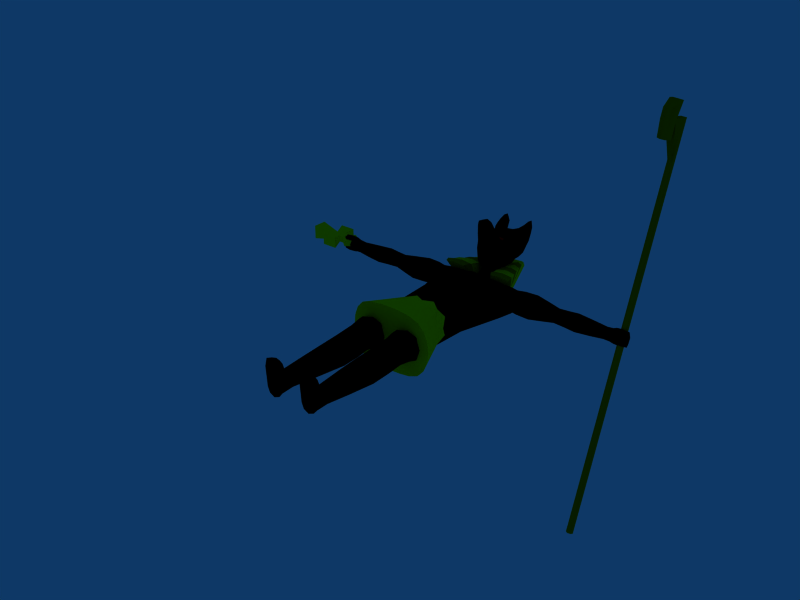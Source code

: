 # Source: Anubis.blend  (saved by Blender 2.47.0; exported with 4.5.12 LTS)
import bpy
from mathutils import Matrix  # noqa: F401  (used for matrix-valued properties, if any)

bpy.ops.wm.read_factory_settings(use_empty=True)
scene = bpy.context.scene
scene.name = 'Scene'

# ---- collections
col_collection_1 = bpy.data.collections.new('Collection 1'); scene.collection.children.link(col_collection_1)
col_collection_11 = bpy.data.collections.new('Collection 11'); scene.collection.children.link(col_collection_11)
col_collection_11.hide_render = True
col_collection_11.hide_viewport = True

# ---- materials (node trees are filled in below, after node groups)
mat_skin_default = bpy.data.materials.new('Skin_Default')
mat_skin_default.alpha_threshold = 0.0
mat_skin_default.diffuse_color = (0.0, 0.0, 0.0, 1.0)
mat_skin_default.roughness = 0.5
mat_skin_default.line_color = (0.0, 0.0, 0.0, 1.0)
mat_cloth_default = bpy.data.materials.new('Cloth_Default')
mat_cloth_default.alpha_threshold = 0.0
mat_cloth_default.diffuse_color = (1.0, 1.0, 0.0, 1.0)
mat_cloth_default.specular_color = (0.0, 0.0, 0.0)
mat_cloth_default.roughness = 0.5
mat_cloth_default.line_color = (0.0, 0.0, 0.0, 1.0)
mat_cloth2_default = bpy.data.materials.new('Cloth2_Default')
mat_cloth2_default.alpha_threshold = 0.0
mat_cloth2_default.diffuse_color = (0.4895, 0.4916, 0.0, 1.0)
mat_cloth2_default.specular_color = (0.0, 0.0, 0.0)
mat_cloth2_default.roughness = 0.5
mat_cloth2_default.line_color = (0.0, 0.0, 0.0, 1.0)
mat_eye_default = bpy.data.materials.new('Eye_Default')
mat_eye_default.alpha_threshold = 0.0
mat_eye_default.diffuse_color = (1.0, 0.0, 0.0, 1.0)
mat_eye_default.roughness = 0.5
mat_eye_default.line_color = (0.0, 0.0, 0.0, 1.0)

# ---- material node trees

# ---- world
world_world = bpy.data.worlds.new('World'); scene.world = world_world
world_world.color = (0.05656, 0.2208, 0.4)
world_world.use_sun_shadow = False
world_world.sun_shadow_jitter_overblur = 0.0
world_world.cycles.sampling_method = 'MANUAL'
world_world.cycles.sample_map_resolution = 256

# ---- meshes
me_armr = bpy.data.meshes.new('ArmR')
me_armr.from_pydata([(-7.865, -0.2795, -0.08706), (-10.06, -0.66, -0.4676), (-10.06, 0.7388, -0.4676), (-7.865, 0.3583, -0.08706), (-7.865, -0.2795, 0.5507), (-10.06, -0.66, 0.9312), (-10.06, 0.7388, 0.9312), (-7.865, 0.3583, 0.5507), (-6.976, 0.3583, 0.5507), (-6.976, -0.2795, 0.5507), (-6.976, 0.3583, -0.08705), (-6.976, -0.2795, -0.08705), (-8.215, -1.352, 0.8015), (-8.215, -1.352, -0.3378), (-6.627, -1.352, -0.3378), (-6.627, -1.352, 0.8015), (-8.215, 1.431, -0.3378), (-8.215, 1.431, 0.8015), (-6.627, 1.431, 0.8015), (-6.627, 1.431, -0.3378), (-6.513, 0.3583, -0.08705), (-6.513, -0.2795, -0.08705), (-6.513, 0.3583, 0.5507), (-6.513, -0.2795, 0.5507), (-6.513, 0.03944, -0.08705), (-6.513, 0.03944, 0.5507), (-5.835, 0.5949, -0.08705), (-5.835, 0.9138, -0.08705), (-5.835, 0.9138, 0.5507), (-5.835, 0.5949, 0.5507), (-5.835, -0.835, -0.08705), (-5.835, -0.5161, -0.08705), (-5.835, -0.5161, 0.5507), (-5.835, -0.835, 0.5507), (-5.001, -0.2795, -0.08705), (-5.001, -0.2795, 0.5507), (-5.001, 0.03944, -0.08705), (-5.001, 0.3583, -0.08705), (-5.001, 0.3583, 0.5507), (-5.001, 0.03944, 0.5507), (-4.751, 0.03944, -0.08705), (-4.751, 0.03944, 0.5507), (6.195, 0.0, 0.0), (-4.631, -1.16e-05, -0.6114), (-4.631, -1.185e-05, 0.6909), (-4.631, 0.4871, 0.03975), (-4.631, -0.4871, 0.03975), (-5.556, -0.5189, 0.07951), (-5.556, 0.5189, 0.07951), (-5.556, -1.437e-05, 0.9265), (-5.556, -1.412e-05, -0.7675), (-6.195, -1.513e-05, 0.07951), (4.875, -3.782e-07, -0.967), (2.237, -2.522e-07, -0.7897), (4.875, 5.043e-07, 0.967), (2.237, 5.043e-07, 0.7897), (5.055, 1.315, -1.576e-08), (2.416, 1.101, 0.0), (2.058, -1.101, 0.0), (4.696, -1.315, 1.576e-08), (-0.1833, -0.837, -1.245e-06), (-2.815, -0.8002, -3.767e-06), (0.2501, 0.837, -1.277e-06), (-2.381, 0.8002, -3.798e-06), (0.03341, -2.269e-06, 0.6604), (-2.598, -7.312e-06, 0.6236), (0.03341, -2.522e-06, -0.6604), (-2.598, -7.691e-06, -0.6237), (1.026, -6.304e-07, -0.6269), (6.195, -1.261e-07, -0.8835), (1.026, -5.043e-07, 0.6269), (6.195, 2.522e-07, 0.8835), (1.125, 0.7489, -3.191e-07), (6.195, 0.9565, 0.0), (0.9274, -0.7489, -3.113e-07), (6.195, -0.9565, 0.0), (-4.034, -0.5495, 0.009935), (-3.926, 0.5494, 0.009935), (-3.98, -9.834e-06, 0.5563), (-3.98, -9.708e-06, -0.5364), (-4.631, 0.3653, -0.4486), (-5.006, -1.311e-05, -0.7284), (-4.631, -0.3653, -0.4486), (-4.631, -0.3653, 0.5281), (-5.006, -1.336e-05, 0.8676), (-4.631, 0.3653, 0.5281), (-5.006, 0.511, 0.06957), (-5.006, -0.511, 0.06957), (-5.556, -0.3892, -0.5557), (-6.131, -0.467, 0.07951), (-5.556, -0.3892, 0.7147), (-5.556, 0.3892, 0.7147), (-6.131, 0.467, 0.07951), (-5.556, 0.3892, -0.5557), (-6.131, -1.513e-05, 0.8418), (-6.131, -1.5e-05, -0.6828), (5.01, 0.9862, -0.7252), (2.371, 0.8258, -0.5922), (2.102, -0.8258, -0.5922), (4.741, -0.9862, -0.7252), (5.01, 0.9862, 0.7252), (2.371, 0.8258, 0.5922), (2.102, -0.8258, 0.5922), (4.741, -0.9862, 0.7252), (-0.1291, -0.6277, -0.4953), (-2.761, -0.6001, -0.4677), (-0.1291, -0.6277, 0.4953), (-2.761, -0.6001, 0.4677), (0.1959, 0.6277, 0.4953), (-2.436, 0.6001, 0.4677), (0.1959, 0.6277, -0.4953), (-2.436, 0.6001, -0.4677), (3.556, -5.043e-07, -0.9644), (3.556, 6.304e-07, 0.9644), (3.825, 1.441, -3.94e-09), (3.287, -1.441, 3.94e-09), (-1.392, -0.9818, -2.514e-06), (-0.7415, 0.9818, -2.529e-06), (-1.067, -4.539e-06, 0.717), (-1.067, -5.295e-06, -0.717), (6.195, 0.7174, -0.6626), (1.101, 0.5617, -0.4702), (0.9521, -0.5617, -0.4702), (6.195, -0.7174, -0.6626), (6.195, 0.7174, 0.6626), (1.101, 0.5617, 0.4702), (0.9521, -0.5617, 0.4702), (6.195, -0.7174, 0.6626), (-4.021, -0.4121, -0.3998), (-4.021, -0.4121, 0.4197), (-3.939, 0.4121, -0.3998), (-3.939, 0.4121, 0.4197), (-5.006, 0.3832, -0.5289), (-5.006, -0.3832, -0.5289), (-5.006, 0.3832, 0.6681), (-5.006, -0.3832, 0.6681), (-6.081, -0.3488, 0.6489), (-6.081, -0.3488, -0.4898), (-6.081, 0.3488, -0.4898), (-6.081, 0.3488, 0.6489), (3.758, 1.08, -0.7233), (3.354, -1.08, -0.7233), (3.758, 1.08, 0.7233), (3.354, -1.08, 0.7233), (-1.31, -0.7364, -0.5378), (-1.31, -0.7364, 0.5378), (-0.8228, 0.7364, 0.5378), (-0.8228, 0.7364, -0.5378)], [], [(0, 1, 2, 3), (4, 7, 6, 5), (0, 4, 5, 1), (1, 5, 6, 2), (2, 6, 7, 3), (7, 4, 9, 8), (0, 3, 10, 11), (0, 13, 12, 4), (13, 0, 11, 14), (9, 15, 14, 11), (4, 12, 15, 9), (12, 13, 14, 15), (7, 17, 16, 3), (8, 18, 17, 7), (10, 19, 18, 8), (3, 16, 19, 10), (16, 17, 18, 19), (9, 11, 21, 23), (10, 8, 22, 20), (24, 11, 10), (20, 24, 10), (24, 21, 11), (25, 8, 9), (23, 25, 9), (25, 22, 8), (20, 27, 26, 24), (22, 28, 27, 20), (25, 29, 28, 22), (24, 26, 29, 25), (24, 31, 30, 21), (25, 32, 31, 24), (23, 33, 32, 25), (21, 30, 33, 23), (31, 36, 34, 30), (32, 39, 36, 31), (33, 35, 39, 32), (30, 34, 35, 33), (27, 37, 36, 26), (28, 38, 37, 27), (29, 39, 38, 28), (26, 36, 39, 29), (38, 39, 41), (35, 41, 39), (34, 40, 41, 35), (34, 36, 40), (36, 37, 40), (37, 38, 41, 40), (42, 73, 124, 71), (42, 69, 120, 73), (42, 75, 123, 69), (42, 71, 127, 75), (43, 79, 128, 82), (43, 80, 130, 79), (43, 81, 132, 80), (43, 82, 133, 81), (44, 78, 131, 85), (44, 83, 129, 78), (44, 84, 135, 83), (44, 85, 134, 84), (45, 77, 130, 80), (45, 85, 131, 77), (45, 86, 134, 85), (45, 80, 132, 86), (46, 76, 129, 83), (46, 82, 128, 76), (46, 87, 133, 82), (46, 83, 135, 87), (47, 87, 135, 90), (47, 88, 133, 87), (47, 89, 137, 88), (47, 90, 136, 89), (48, 86, 132, 93), (48, 91, 134, 86), (48, 92, 139, 91), (48, 93, 138, 92), (49, 84, 134, 91), (49, 90, 135, 84), (49, 94, 136, 90), (49, 91, 139, 94), (50, 81, 133, 88), (50, 93, 132, 81), (50, 95, 138, 93), (50, 88, 137, 95), (51, 92, 138, 95), (51, 94, 139, 92), (51, 89, 136, 94), (51, 95, 137, 89), (52, 96, 120, 69), (52, 112, 140, 96), (52, 99, 141, 112), (52, 69, 123, 99), (53, 97, 140, 112), (53, 68, 121, 97), (53, 98, 122, 68), (53, 112, 141, 98), (54, 103, 127, 71), (54, 113, 143, 103), (54, 100, 142, 113), (54, 71, 124, 100), (55, 102, 143, 113), (55, 70, 126, 102), (55, 101, 125, 70), (55, 113, 142, 101), (56, 96, 140, 114), (56, 73, 120, 96), (56, 100, 124, 73), (56, 114, 142, 100), (57, 101, 142, 114), (57, 72, 125, 101), (57, 97, 121, 72), (57, 114, 140, 97), (58, 102, 126, 74), (58, 115, 143, 102), (58, 98, 141, 115), (58, 74, 122, 98), (59, 103, 143, 115), (59, 75, 127, 103), (59, 99, 123, 75), (59, 115, 141, 99), (60, 104, 122, 74), (60, 116, 144, 104), (60, 106, 145, 116), (60, 74, 126, 106), (61, 105, 144, 116), (61, 76, 128, 105), (61, 107, 129, 76), (61, 116, 145, 107), (62, 108, 125, 72), (62, 117, 146, 108), (62, 110, 147, 117), (62, 72, 121, 110), (63, 109, 146, 117), (63, 77, 131, 109), (63, 111, 130, 77), (63, 117, 147, 111), (64, 106, 126, 70), (64, 118, 145, 106), (64, 108, 146, 118), (64, 70, 125, 108), (65, 107, 145, 118), (65, 78, 129, 107), (65, 109, 131, 78), (65, 118, 146, 109), (66, 110, 121, 68), (66, 119, 147, 110), (66, 104, 144, 119), (66, 68, 122, 104), (67, 111, 147, 119), (67, 79, 130, 111), (67, 105, 128, 79), (67, 119, 144, 105)])
me_armr.polygons.foreach_set('use_smooth', [True] * 151)
me_armr.polygons.foreach_set('material_index', [1, 1, 1, 1, 1, 1, 1, 1, 1, 1, 1, 1, 1, 1, 1, 1, 1, 1, 1, 1, 1, 1, 1, 1, 1, 1, 1, 1, 1, 1, 1, 1, 1, 1, 1, 1, 1, 1, 1, 1, 1, 1, 1, 1, 1, 1, 1, 0, 0, 0, 0, 0, 0, 0, 0, 0, 0, 0, 0, 0, 0, 0, 0, 0, 0, 0, 0, 0, 0, 0, 0, 0, 0, 0, 0, 0, 0, 0, 0, 0, 0, 0, 0, 0, 0, 0, 0, 0, 0, 0, 0, 0, 0, 0, 0, 0, 0, 0, 0, 0, 0, 0, 0, 0, 0, 0, 0, 0, 0, 0, 0, 0, 0, 0, 0, 0, 0, 0, 0, 0, 0, 0, 0, 0, 0, 0, 0, 0, 0, 0, 0, 0, 0, 0, 0, 0, 0, 0, 0, 0, 0, 0, 0, 0, 0, 0, 0, 0, 0, 0, 0])
me_armr.materials.append(mat_skin_default)
me_armr.materials.append(mat_cloth_default)
me_armr.use_remesh_preserve_volume = False
me_armr.use_remesh_preserve_attributes = False
me_armr.use_mirror_vertex_groups = False
me_armr.update()
me_arml = bpy.data.meshes.new('ArmL')
me_arml.from_pydata([(5.789, 5.302, 14.78), (5.894, 6.78, 17.81), (5.672, 6.989, 17.73), (5.367, 6.912, 17.76), (5.291, 5.427, 14.73), (5.5, 4.893, 13.9), (5.813, -6.424, -17.06), (5.894, -6.139, -17.17), (5.672, -5.93, -17.25), (5.367, -6.006, -17.22), (5.286, -6.292, -17.11), (5.508, -6.501, -17.04), (5.59, -6.215, -17.14), (5.783, 6.532, 18.12), (5.518, 6.576, 18.27), (5.292, 6.655, 18.08), (5.367, 7.033, 18.09), (5.672, 7.109, 18.06), (5.894, 6.9, 18.14), (4.929, 5.132, 18.43), (4.929, 5.011, 18.1), (5.411, 5.177, 18.51), (5.968, 4.871, 18.52), (5.968, 4.75, 18.2), (5.174, 3.96, 18.61), (4.736, 4.385, 18.46), (5.779, 4.122, 18.55), (5.779, 4.448, 19.44), (5.174, 4.288, 19.5), (4.736, 4.71, 19.34), (4.76, 5.639, 19.94), (5.196, 5.298, 20.11), (4.911, 6.166, 19.75), (5.761, 5.387, 20.04), (5.912, 5.914, 19.84), (5.361, 5.876, 19.9), (5.761, 3.845, 16.97), (5.196, 3.72, 16.95), (5.912, 4.373, 16.78), (4.76, 4.097, 16.88), (4.911, 4.625, 16.69), (5.361, 4.296, 16.73), (-6.195, 0.0, 0.0), (4.631, -1.16e-05, -0.6114), (4.631, -1.185e-05, 0.6909), (4.631, 0.4871, 0.03975), (4.631, -0.4871, 0.03975), (5.556, -0.5189, 0.07951), (5.556, 0.5189, 0.07951), (5.556, -1.437e-05, 0.9265), (5.556, -1.412e-05, -0.7675), (6.195, -1.513e-05, 0.07951), (-4.875, -3.782e-07, -0.967), (-2.237, -2.522e-07, -0.7897), (-4.875, 5.043e-07, 0.967), (-2.237, 5.043e-07, 0.7897), (-5.055, 1.315, -1.576e-08), (-2.416, 1.101, 0.0), (-2.058, -1.101, 0.0), (-4.696, -1.315, 1.576e-08), (0.1833, -0.837, -1.245e-06), (2.815, -0.8002, -3.767e-06), (-0.2501, 0.837, -1.277e-06), (2.381, 0.8002, -3.798e-06), (-0.03341, -2.269e-06, 0.6604), (2.598, -7.312e-06, 0.6236), (-0.03341, -2.522e-06, -0.6604), (2.598, -7.691e-06, -0.6237), (-1.026, -6.304e-07, -0.6269), (-6.195, -1.261e-07, -0.8835), (-1.026, -5.043e-07, 0.6269), (-6.195, 2.522e-07, 0.8835), (-1.125, 0.7489, -3.191e-07), (-6.195, 0.9565, 0.0), (-0.9274, -0.7489, -3.113e-07), (-6.195, -0.9565, 0.0), (4.034, -0.5495, 0.009935), (3.926, 0.5494, 0.009935), (3.98, -9.834e-06, 0.5563), (3.98, -9.708e-06, -0.5364), (4.631, 0.3653, -0.4486), (5.006, -1.311e-05, -0.7284), (4.631, -0.3653, -0.4486), (4.631, -0.3653, 0.5281), (5.006, -1.336e-05, 0.8676), (4.631, 0.3653, 0.5281), (5.006, 0.511, 0.06957), (5.006, -0.511, 0.06957), (5.556, -0.3892, -0.5557), (6.131, -0.467, 0.07951), (5.556, -0.3892, 0.7147), (5.556, 0.3892, 0.7147), (6.131, 0.467, 0.07951), (5.556, 0.3892, -0.5557), (6.131, -1.513e-05, 0.8418), (6.131, -1.5e-05, -0.6828), (-5.01, 0.9862, -0.7252), (-2.371, 0.8258, -0.5922), (-2.102, -0.8258, -0.5922), (-4.741, -0.9862, -0.7252), (-5.01, 0.9862, 0.7252), (-2.371, 0.8258, 0.5922), (-2.102, -0.8258, 0.5922), (-4.741, -0.9862, 0.7252), (0.1291, -0.6277, -0.4953), (2.761, -0.6001, -0.4677), (0.1291, -0.6277, 0.4953), (2.761, -0.6001, 0.4677), (-0.1959, 0.6277, 0.4953), (2.436, 0.6001, 0.4677), (-0.1959, 0.6277, -0.4953), (2.436, 0.6001, -0.4677), (-3.556, -5.043e-07, -0.9644), (-3.556, 6.304e-07, 0.9644), (-3.825, 1.441, -3.94e-09), (-3.287, -1.441, 3.94e-09), (1.392, -0.9818, -2.514e-06), (0.7415, 0.9818, -2.529e-06), (1.067, -4.539e-06, 0.717), (1.067, -5.295e-06, -0.717), (-6.195, 0.7174, -0.6626), (-1.101, 0.5617, -0.4702), (-0.9521, -0.5617, -0.4702), (-6.195, -0.7174, -0.6626), (-6.195, 0.7174, 0.6626), (-1.101, 0.5617, 0.4702), (-0.9521, -0.5617, 0.4702), (-6.195, -0.7174, 0.6626), (4.021, -0.4121, -0.3998), (4.021, -0.4121, 0.4197), (3.939, 0.4121, -0.3998), (3.939, 0.4121, 0.4197), (5.006, 0.3832, -0.5289), (5.006, -0.3832, -0.5289), (5.006, 0.3832, 0.6681), (5.006, -0.3832, 0.6681), (6.081, -0.3488, 0.6489), (6.081, -0.3488, -0.4898), (6.081, 0.3488, -0.4898), (6.081, 0.3488, 0.6489), (-3.758, 1.08, -0.7233), (-3.354, -1.08, -0.7233), (-3.758, 1.08, 0.7233), (-3.354, -1.08, 0.7233), (1.31, -0.7364, -0.5378), (1.31, -0.7364, 0.5378), (0.8228, 0.7364, 0.5378), (0.8228, 0.7364, -0.5378)], [], [(12, 7, 6), (12, 8, 7), (12, 9, 8), (12, 10, 9), (12, 11, 10), (12, 6, 11), (0, 6, 7, 1), (1, 7, 8, 2), (2, 8, 9, 3), (3, 9, 10, 4), (4, 10, 11, 5), (6, 0, 5, 11), (3, 4, 15, 16), (2, 3, 16, 17), (1, 2, 17, 18), (0, 1, 18, 13), (17, 16, 15, 14), (13, 18, 17, 14), (15, 4, 20, 19), (14, 15, 19, 21), (13, 14, 21, 22), (0, 13, 22, 23), (23, 22, 27, 26), (19, 20, 25, 29), (24, 26, 27, 28), (25, 24, 28, 29), (29, 28, 31, 30), (19, 29, 30, 32), (28, 27, 33, 31), (27, 22, 34, 33), (22, 21, 35, 34), (21, 19, 32, 35), (35, 32, 30, 31), (34, 35, 31, 33), (26, 24, 37, 36), (23, 26, 36, 38), (25, 20, 40, 39), (24, 25, 39, 37), (41, 38, 36, 37), (40, 41, 37, 39), (38, 41, 40), (20, 23, 38, 40), (0, 23, 20, 4), (0, 4, 5), (42, 71, 124, 73), (42, 73, 120, 69), (42, 69, 123, 75), (42, 75, 127, 71), (43, 82, 128, 79), (43, 79, 130, 80), (43, 80, 132, 81), (43, 81, 133, 82), (44, 85, 131, 78), (44, 78, 129, 83), (44, 83, 135, 84), (44, 84, 134, 85), (45, 80, 130, 77), (45, 77, 131, 85), (45, 85, 134, 86), (45, 86, 132, 80), (46, 83, 129, 76), (46, 76, 128, 82), (46, 82, 133, 87), (46, 87, 135, 83), (47, 90, 135, 87), (47, 87, 133, 88), (47, 88, 137, 89), (47, 89, 136, 90), (48, 93, 132, 86), (48, 86, 134, 91), (48, 91, 139, 92), (48, 92, 138, 93), (49, 91, 134, 84), (49, 84, 135, 90), (49, 90, 136, 94), (49, 94, 139, 91), (50, 88, 133, 81), (50, 81, 132, 93), (50, 93, 138, 95), (50, 95, 137, 88), (51, 95, 138, 92), (51, 92, 139, 94), (51, 94, 136, 89), (51, 89, 137, 95), (52, 69, 120, 96), (52, 96, 140, 112), (52, 112, 141, 99), (52, 99, 123, 69), (53, 112, 140, 97), (53, 97, 121, 68), (53, 68, 122, 98), (53, 98, 141, 112), (54, 71, 127, 103), (54, 103, 143, 113), (54, 113, 142, 100), (54, 100, 124, 71), (55, 113, 143, 102), (55, 102, 126, 70), (55, 70, 125, 101), (55, 101, 142, 113), (56, 114, 140, 96), (56, 96, 120, 73), (56, 73, 124, 100), (56, 100, 142, 114), (57, 114, 142, 101), (57, 101, 125, 72), (57, 72, 121, 97), (57, 97, 140, 114), (58, 74, 126, 102), (58, 102, 143, 115), (58, 115, 141, 98), (58, 98, 122, 74), (59, 115, 143, 103), (59, 103, 127, 75), (59, 75, 123, 99), (59, 99, 141, 115), (60, 74, 122, 104), (60, 104, 144, 116), (60, 116, 145, 106), (60, 106, 126, 74), (61, 116, 144, 105), (61, 105, 128, 76), (61, 76, 129, 107), (61, 107, 145, 116), (62, 72, 125, 108), (62, 108, 146, 117), (62, 117, 147, 110), (62, 110, 121, 72), (63, 117, 146, 109), (63, 109, 131, 77), (63, 77, 130, 111), (63, 111, 147, 117), (64, 70, 126, 106), (64, 106, 145, 118), (64, 118, 146, 108), (64, 108, 125, 70), (65, 118, 145, 107), (65, 107, 129, 78), (65, 78, 131, 109), (65, 109, 146, 118), (66, 68, 121, 110), (66, 110, 147, 119), (66, 119, 144, 104), (66, 104, 122, 68), (67, 119, 147, 111), (67, 111, 130, 79), (67, 79, 128, 105), (67, 105, 144, 119)])
me_arml.polygons.foreach_set('use_smooth', [True] * 148)
me_arml.polygons.foreach_set('material_index', [1, 1, 1, 1, 1, 1, 1, 1, 1, 1, 1, 1, 1, 1, 1, 1, 1, 1, 1, 1, 1, 1, 1, 1, 1, 1, 1, 1, 1, 1, 1, 1, 1, 1, 1, 1, 1, 1, 1, 1, 1, 1, 1, 1, 0, 0, 0, 0, 0, 0, 0, 0, 0, 0, 0, 0, 0, 0, 0, 0, 0, 0, 0, 0, 0, 0, 0, 0, 0, 0, 0, 0, 0, 0, 0, 0, 0, 0, 0, 0, 0, 0, 0, 0, 0, 0, 0, 0, 0, 0, 0, 0, 0, 0, 0, 0, 0, 0, 0, 0, 0, 0, 0, 0, 0, 0, 0, 0, 0, 0, 0, 0, 0, 0, 0, 0, 0, 0, 0, 0, 0, 0, 0, 0, 0, 0, 0, 0, 0, 0, 0, 0, 0, 0, 0, 0, 0, 0, 0, 0, 0, 0, 0, 0, 0, 0, 0, 0])
me_arml.materials.append(mat_skin_default)
me_arml.materials.append(mat_cloth2_default)
me_arml.use_remesh_preserve_volume = False
me_arml.use_remesh_preserve_attributes = False
me_arml.use_mirror_vertex_groups = False
me_arml.update()
me_body = bpy.data.meshes.new('Body')
me_body.from_pydata([(5.516e-08, 6.146, 0.3985), (-9.456e-08, 5.239, 1.339), (0.5935, 5.693, 0.8689), (-2.522e-07, 4.876, 0.3484), (-0.5935, 5.693, 0.8689), (6.304e-08, 5.84, 1.826), (1.261e-07, 5.78, 2.837), (1.282, 6.155, 3.284), (-1.282, 6.155, 3.284), (2.206e-07, 6.38, 5.524), (-0.9818, 5.828, 5.309), (0.9818, 5.828, 5.309), (1.103e-07, 5.276, 5.094), (-1.576e-08, 5.305, 6.653), (-1.052, 7.606, 1.514), (-0.7651, 6.26, 1.567), (1.052, 7.606, 1.514), (0.7651, 6.26, 1.567), (9.456e-08, 8.993, 1.519), (1.576e-07, 7.949, 1.261), (3.152e-07, 9.124, 3.209), (1.282, 7.584, 2.4), (1.282, 8.156, 3.597), (-1.282, 7.584, 2.4), (-1.282, 8.156, 3.597), (4.728e-07, 8.859, 4.789), (4.098e-07, 7.78, 4.453), (-1.086, 8.914, 1.633), (1.086, 8.914, 1.633), (0.8781, 9.634, 3.327), (1.176, 9.37, 4.907), (1.474, 9.293, 3.424), (1.176, 9.557, 1.844), (-0.8781, 9.634, 3.327), (-1.176, 9.37, 4.907), (-1.474, 9.293, 3.424), (-1.176, 9.557, 1.844), (-1.116, 10.82, 3.998), (-1.391, 10.65, 5.201), (-1.665, 10.48, 4.095), (-1.391, 10.66, 2.892), (-1.391, 11.33, 4.6), (1.116, 10.82, 3.998), (1.391, 10.65, 5.201), (1.665, 10.48, 4.095), (1.391, 10.66, 2.892), (1.391, 11.33, 4.6), (5.358e-07, 7.82, -1.098), (1.891, 8.077, -0.3799), (-1.891, 8.077, -0.3799), (1.261, 8.335, 0.3381), (-1.576e-08, 8.335, 0.3381), (-1.261, 8.335, 0.3381), (-4.413e-07, 5.095, -1.293), (2.104, 5.294, -0.9403), (-2.104, 5.294, -0.9403), (9.771e-07, 11.06, 0.5337), (-0.8379, 11.03, 0.6592), (0.8379, 11.03, 0.6592), (2.245, 4.924, 0.9972), (-2.245, 4.924, 0.9972), (-3.424, 5.047, 1.334), (-3.096, 5.805, 1.188), (-2.768, 6.563, 1.041), (-2.44, 7.321, 0.8949), (-2.112, 8.079, 0.7485), (-1.784, 8.837, 0.602), (-0.5946, 8.837, 0.602), (-0.704, 8.079, 0.7485), (-0.8133, 7.321, 0.8949), (-0.9227, 6.563, 1.041), (-1.032, 5.805, 1.188), (-1.141, 5.047, 1.334), (-0.8823, 10.41, 1.02), (-1.21, 9.273, 1.24), (-1.538, 8.136, 1.459), (-1.866, 6.999, 1.679), (-2.195, 5.861, 1.899), (-2.523, 4.724, 2.118), (1.141, 5.047, 1.334), (1.032, 5.805, 1.188), (0.9227, 6.563, 1.041), (0.8133, 7.321, 0.8949), (0.704, 8.079, 0.7485), (0.5946, 8.837, 0.602), (1.784, 8.837, 0.602), (2.112, 8.079, 0.7485), (2.44, 7.321, 0.8949), (2.768, 6.563, 1.041), (3.096, 5.805, 1.188), (3.424, 5.047, 1.334), (0.8823, 10.41, 1.02), (1.21, 9.273, 1.24), (1.538, 8.136, 1.459), (1.866, 6.999, 1.679), (2.195, 5.861, 1.899), (2.523, 4.724, 2.118), (-2.005, -6.663, 2.563), (2.005, -6.663, 2.563), (2.005, -6.663, -2.563), (-2.005, -6.663, -2.563), (-3.034, -6.626, -1.877), (-3.034, -6.626, 1.877), (3.034, -6.626, 1.877), (3.034, -6.626, -1.877), (-1.892, -19.86, 2.585), (-1.938, -19.38, 1.51), (-1.173, -19.86, 1.639), (-1.892, -20.34, 1.768), (-2.657, -19.86, 1.639), (1.892, -19.86, 2.585), (1.938, -19.38, 1.51), (2.657, -19.86, 1.639), (1.892, -20.34, 1.768), (1.173, -19.86, 1.639), (1.892, -20.34, -0.1297), (2.616, -19.86, -0.02213), (1.938, -19.86, -0.7379), (1.26, -19.86, -0.02213), (-1.892, -20.34, -0.1297), (-1.26, -19.86, -0.02212), (-1.938, -19.86, -0.7379), (-2.616, -19.86, -0.02212), (-3.097, -8.895, -0.08365), (3.097, -8.895, -0.08365), (0.7416, -8.895, -0.08365), (-0.7416, -8.895, -0.08365), (1.919, -8.895, -1.195), (-1.919, -8.895, -1.195), (-2.829, -8.15, 2.321), (2.829, -8.15, 2.321), (2.829, -8.15, -2.321), (-2.829, -8.15, -2.321), (-2.623, -8.131, 1.073e-07), (6.304e-08, -8.188, 0.0), (2.623, -8.131, 5.363e-08), (-0.7471, -11.4, -0.1949), (-0.9944, -16.17, -0.09574), (-1.895, -11.22, -1.096), (-1.928, -15.98, -0.9208), (-3.044, -12.01, -0.1949), (-2.861, -16.78, -0.09574), (3.063, -11.96, -0.1949), (2.881, -16.73, -0.09574), (1.895, -11.22, -1.096), (1.928, -15.98, -0.9208), (0.7274, -11.45, -0.1949), (0.9748, -16.22, -0.09574), (1.919, -8.581, 1.66), (1.134, -9.209, 1.407), (2.704, -9.209, 1.407), (-1.919, -8.581, 1.66), (-2.704, -9.209, 1.407), (-1.134, -9.209, 1.407), (-2.47, -12.34, 1.21), (-1.321, -12.04, 1.21), (-1.947, -17.77, 0.8819), (-1.287, -15.95, 0.9057), (-2.531, -16.36, 0.9057), (1.311, -12.06, 1.21), (2.479, -12.32, 1.21), (1.946, -17.77, 0.8818), (2.544, -16.33, 0.9057), (1.274, -15.98, 0.9057), (2.547, 5.712, 0.0), (-2.547, 5.712, 0.0), (1.142, -0.6322, -1.984), (-1.142, -0.6322, -1.984), (-1.142, -0.6598, 2.075), (1.142, -0.6598, 2.075), (2.566, -0.8551, 0.9921), (2.566, -0.8413, -0.9921), (-2.566, -0.8551, 0.9921), (-2.566, -0.8413, -0.9921), (-7.565e-07, -6.663, 2.688), (0.9249, -5.139, 2.244), (-0.9249, -5.139, 2.244), (4.203e-07, -6.663, -2.688), (-0.9249, -5.139, -2.244), (0.9249, -5.139, -2.244), (-3.483, -6.588, 7.151e-08), (-2.659, -5.101, 0.9583), (-2.659, -5.101, -0.9583), (3.483, -6.588, 7.151e-08), (2.659, -5.101, -0.9583), (2.659, -5.101, 0.9583), (2.547, 5.051, -1.126), (-2.547, 5.051, -1.126), (1.991, 3.37, -1.718), (-1.991, 3.37, -1.718), (-2.547, 5.051, 1.217), (2.547, 5.051, 1.217), (-1.991, 3.342, 1.901), (1.991, 3.342, 1.901), (3.943, 3.147, 0.8592), (3.943, 3.161, -0.8592), (-3.943, 3.147, 0.8592), (-3.943, 3.161, -0.8592), (-4.805, 5.272, 0.0), (-4.805, 4.831, -0.6561), (-4.805, 4.831, 0.6561), (4.805, 5.272, 0.0), (4.805, 4.831, 0.6561), (4.805, 4.831, -0.6561), (-1.123e-07, 5.352, 0.06), (0.4451, 6.033, 0.5161), (1.714e-07, 7.073, 0.94), (-0.4451, 6.033, 0.5161), (0.4451, 5.352, 1.222), (-2.758e-07, 4.808, 0.8971), (-0.4451, 5.352, 1.222), (8.668e-08, 5.729, 1.655), (0.4885, 5.08, 0.4785), (0.593, 6.243, 1.304), (-0.4885, 5.08, 0.4785), (-0.593, 6.243, 1.304), (-0.6384, 5.945, 1.761), (0.6384, 5.945, 1.761), (1.576e-08, 5.786, 2.127), (0.9615, 5.874, 2.949), (2.167e-07, 5.664, 3.858), (-0.9615, 5.874, 2.949), (1.207, 6.171, 4.131), (-1.207, 6.171, 4.131), (1.282, 6.601, 2.947), (-1.282, 6.601, 2.947), (3.467e-07, 6.992, 4.584), (-0.7363, 6.242, 5.47), (7.293e-08, 5.854, 6.672), (0.7363, 6.242, 5.47), (-0.7363, 5.414, 5.148), (-0.6337, 5.371, 6.485), (0.6337, 5.371, 6.485), (0.7363, 5.414, 5.148), (-5.896e-08, 4.888, 6.297), (-0.9015, 6.682, 1.514), (-1.225, 7.429, 1.862), (-1.14, 8.521, 1.557), (-0.6744, 7.863, 1.324), (0.9015, 6.682, 1.514), (0.6744, 7.863, 1.324), (1.14, 8.521, 1.557), (1.225, 7.429, 1.862), (9.456e-08, 8.635, 1.43), (-0.7161, 8.973, 1.548), (1.655e-07, 9.122, 1.965), (0.7161, 8.973, 1.548), (0.5396, 9.251, 3.239), (-0.5396, 9.251, 3.239), (4.492e-07, 9.026, 4.426), (1.282, 7.888, 3.015), (1.233, 8.543, 1.882), (1.33, 8.754, 3.408), (0.9615, 7.874, 4.239), (-1.282, 7.888, 3.015), (-1.233, 8.543, 1.882), (-0.9615, 7.874, 4.239), (-1.33, 8.754, 3.408), (4.413e-07, 8.489, 4.674), (0.7745, 8.987, 4.819), (-0.7745, 8.987, 4.819), (-1.046, 9.141, 1.732), (1.046, 9.141, 1.732), (0.9525, 9.537, 4.544), (1.056, 10.19, 3.554), (0.9525, 9.646, 2.135), (1.399, 9.25, 4.505), (1.337, 9.945, 5.04), (1.399, 9.422, 2.318), (1.618, 9.846, 3.65), (1.337, 10.09, 2.165), (-0.9525, 9.537, 4.544), (-1.056, 10.19, 3.554), (-0.9525, 9.646, 2.135), (-1.399, 9.25, 4.505), (-1.337, 9.945, 5.04), (-1.399, 9.422, 2.318), (-1.618, 9.846, 3.65), (-1.337, 10.09, 2.165), (-1.185, 10.79, 4.932), (-1.185, 11.29, 4.425), (-1.185, 10.77, 3.089), (-1.597, 10.51, 4.893), (-1.391, 11.2, 5.139), (-1.597, 10.55, 3.272), (-1.597, 11.04, 4.498), (-1.391, 11.13, 3.784), (1.185, 10.79, 4.932), (1.185, 11.29, 4.425), (1.185, 10.77, 3.089), (1.597, 10.51, 4.893), (1.391, 11.2, 5.139), (1.597, 10.55, 3.272), (1.597, 11.04, 4.498), (1.391, 11.13, 3.784), (1.103e-07, 4.89, -2.122), (1.702, 7.845, -1.026), (9.078e-07, 10.8, 0.06939), (-1.702, 7.845, -1.026), (1.832, 8.354, 0.3018), (-1.832, 8.354, 0.3018), (2.563, 5.413, -1.167), (1.135, 10.76, 0.4549), (-2.563, 5.413, -1.167), (-1.135, 10.76, 0.4549), (1.819, 5.81, -0.1462), (-8.778e-07, 5.896, -0.2827), (-1.819, 5.81, -0.1462), (0.7843, 10.73, 0.8531), (9.03e-07, 10.72, 0.8153), (-0.7843, 10.73, 0.8531), (0.6275, 8.375, 0.3592), (-0.6275, 8.375, 0.3592), (-1.653, 5.115, -1.258), (1.653, 5.115, -1.258), (0.6584, 11.06, 0.5463), (-0.6584, 11.06, 0.5463), (3.261, 4.936, 1.031), (2.626, 4.289, 2.094), (1.237, 4.936, 1.031), (-1.237, 4.936, 1.031), (-2.626, 4.289, 2.094), (-3.261, 4.936, 1.031), (-1.325, 10.25, 0.9782), (-1.785, 9.153, 1.191), (-2.244, 8.054, 1.403), (-2.703, 6.955, 1.615), (-3.163, 5.856, 1.828), (-3.622, 4.757, 2.04), (-0.5006, 10.25, 0.9782), (-0.6756, 9.153, 1.191), (-0.8505, 8.054, 1.403), (-1.025, 6.955, 1.615), (-1.2, 5.856, 1.828), (-1.375, 4.757, 2.04), (0.5006, 10.25, 0.9782), (0.6756, 9.153, 1.191), (0.8505, 8.054, 1.403), (1.025, 6.955, 1.615), (1.2, 5.856, 1.828), (1.375, 4.757, 2.04), (1.325, 10.25, 0.9782), (1.785, 9.153, 1.191), (2.244, 8.054, 1.403), (2.703, 6.955, 1.615), (3.163, 5.856, 1.828), (3.622, 4.757, 2.04), (-3.149, 5.479, 0.9621), (-2.887, 6.085, 0.8449), (-2.624, 6.692, 0.7278), (-2.362, 7.298, 0.6106), (-2.099, 7.905, 0.4934), (-0.6997, 7.905, 0.4934), (-0.7872, 7.298, 0.6106), (-0.8747, 6.692, 0.7278), (-0.9622, 6.085, 0.8449), (-1.05, 5.479, 0.9621), (-1.046, 9.841, 1.13), (-1.374, 8.704, 1.35), (-1.702, 7.567, 1.569), (-2.03, 6.43, 1.789), (-2.359, 5.293, 2.009), (1.05, 5.479, 0.9621), (0.9622, 6.085, 0.8449), (0.8747, 6.692, 0.7278), (0.7872, 7.298, 0.6106), (0.6997, 7.905, 0.4934), (2.099, 7.905, 0.4934), (2.362, 7.298, 0.6106), (2.624, 6.692, 0.7278), (2.887, 6.085, 0.8449), (3.149, 5.479, 0.9621), (1.046, 9.841, 1.13), (1.374, 8.704, 1.35), (1.702, 7.567, 1.569), (2.03, 6.43, 1.789), (2.359, 5.293, 2.009), (4.385, 5.602, 0.0), (-4.385, 5.602, 0.0), (2.069, -0.6845, -1.736), (-2.069, -0.6845, -1.736), (2.069, -0.7086, 1.759), (-2.069, -0.7086, 1.759), (-2.494, -6.273, -2.249), (-2.494, -6.273, 2.249), (2.494, -6.273, 2.249), (2.494, -6.273, -2.249), (-2.16, -8.188, 2.944), (-6.304e-07, -8.188, 3.132), (2.16, -8.188, 2.944), (-2.16, -8.188, -2.944), (7.565e-07, -8.188, -3.132), (2.16, -8.188, -2.944), (1.426, -5.901, 2.434), (-1.426, -5.901, 2.434), (-1.426, -5.901, -2.434), (1.426, -5.901, -2.434), (-3.703, -8.131, -1.916), (-4.166, -8.075, 1.073e-07), (-3.703, -8.131, 1.916), (3.703, -8.131, -1.916), (4.166, -8.075, 1.073e-07), (3.703, -8.131, 1.916), (-2.888, -5.854, 1.428), (-2.888, -5.854, -1.428), (2.888, -5.854, -1.428), (2.888, -5.854, 1.428), (-1.903, -19.5, 2.187), (-1.31, -19.86, 2.349), (-1.408, -19.5, 1.543), (-1.892, -20.34, 2.843), (-1.087, -20.34, 1.768), (-2.457, -19.5, 1.543), (-2.486, -19.86, 2.349), (-2.697, -20.34, 1.768), (1.903, -19.5, 2.187), (2.486, -19.86, 2.349), (2.457, -19.5, 1.543), (1.892, -20.34, 2.843), (2.697, -20.34, 1.768), (1.408, -19.5, 1.543), (1.31, -19.86, 2.349), (1.087, -20.34, 1.768), (1.892, -20.34, 0.7565), (2.608, -20.29, -0.1189), (2.626, -19.86, 0.7511), (1.895, -20.3, -0.8745), (2.447, -19.86, -0.5589), (1.238, -19.86, 0.7511), (1.185, -20.29, -0.1189), (1.429, -19.86, -0.5589), (-1.892, -20.34, 0.7565), (-1.185, -20.29, -0.1189), (-1.238, -19.86, 0.7511), (-1.895, -20.3, -0.8745), (-1.429, -19.86, -0.5589), (-2.626, -19.86, 0.7511), (-2.608, -20.29, -0.1189), (-2.447, -19.86, -0.5589), (-1.963, -18.97, 0.9449), (-1.28, -18.69, 0.01324), (-1.958, -18.65, -0.6761), (-2.637, -18.85, 0.01324), (1.963, -18.97, 0.9449), (2.642, -18.83, 0.01324), (1.958, -18.65, -0.6761), (1.275, -18.71, 0.01324), (-2.985, -10.14, -0.1261), (2.99, -10.13, -0.1261), (0.8362, -10.0, -0.1261), (-0.8411, -9.992, -0.1261), (2.999, -8.974, 0.8446), (0.8397, -8.974, 0.8446), (1.036, -8.895, -0.917), (1.913, -9.946, -1.01), (2.802, -8.895, -0.917), (-0.8397, -8.974, 0.8446), (-2.999, -8.974, 0.8446), (-2.802, -8.895, -0.917), (-1.913, -9.946, -1.01), (-1.036, -8.895, -0.917), (-1.919, -7.953, -1.516), (-1.919, -7.953, 1.407), (1.919, -7.953, -1.516), (1.919, -7.953, 1.407), (-0.5453, -7.953, -0.05444), (0.5453, -7.953, -0.05444), (3.293, -7.953, -0.05444), (-3.293, -7.953, -0.05444), (-2.675, -8.136, 1.632), (2.675, -8.136, 1.632), (2.675, -8.136, -1.632), (-2.675, -8.136, -1.632), (-1.196, -8.174, 2.682e-08), (1.196, -8.174, 1.341e-08), (4.385, 4.996, -0.9376), (3.475, 3.318, -1.504), (-4.385, 4.996, -0.9376), (-3.475, 3.318, -1.504), (4.385, 4.996, 0.9604), (3.475, 3.294, 1.549), (-4.385, 4.996, 0.9604), (-3.475, 3.294, 1.549), (-1.068, -16.36, 0.5672), (-0.8906, -11.8, 0.607), (-1.228, -15.88, -0.7146), (-1.034, -11.11, -0.8711), (-2.779, -16.92, 0.5672), (-2.9, -12.34, 0.607), (-2.628, -16.34, -0.7146), (-2.757, -11.57, -0.8711), (2.797, -16.87, 0.5672), (2.917, -12.29, 0.607), (2.642, -16.3, -0.7146), (2.771, -11.53, -0.8711), (1.05, -16.4, 0.5672), (0.8734, -11.84, 0.607), (1.213, -15.91, -0.7146), (1.019, -11.14, -0.8711), (-0.7135, -13.37, -0.2111), (-1.892, -13.1, -1.164), (-3.07, -14.29, -0.2111), (3.099, -14.22, -0.2111), (1.892, -13.1, -1.164), (0.6841, -13.44, -0.2111), (2.501, -10.3, 1.358), (1.326, -10.24, 1.358), (-1.328, -10.23, 1.358), (-2.498, -10.31, 1.358), (-1.259, -14.12, 1.035), (-2.515, -14.6, 1.035), (2.53, -14.56, 1.035), (1.243, -14.16, 1.035), (2.459, -8.895, 1.66), (1.379, -8.895, 1.66), (-1.379, -8.895, 1.66), (-2.459, -8.895, 1.66), (-1.895, -12.19, 1.461), (-2.221, -17.01, 0.9349), (-1.634, -16.91, 0.9349), (1.895, -12.19, 1.461), (1.631, -16.92, 0.9349), (2.224, -17.0, 0.9349), (0.9403, -3.25, -1.957), (-0.9403, -3.25, -1.957), (2.547, 5.547, -0.7736), (-2.547, 5.547, -0.7736), (0.9403, -3.256, 1.98), (-0.9403, -3.256, 1.98), (2.547, 5.547, 0.7964), (-2.547, 5.547, 0.7964), (2.259, -3.292, -0.9375), (2.259, -3.296, 0.9375), (-2.259, -3.292, -0.9375), (-2.259, -3.296, 0.9375), (1.501, 1.859, -2.01), (-1.501, 1.859, -2.01), (1.501, 1.818, 2.169), (-1.501, 1.818, 2.169), (3.24, 1.546, -1.005), (3.24, 1.525, 1.005), (-3.24, 1.546, -1.005), (-3.24, 1.525, 1.005), (2.408, 4.301, -1.345), (-2.408, 4.301, -1.345), (2.408, 4.294, 1.504), (-2.408, 4.294, 1.504), (4.517, 4.193, -0.6958), (4.517, 4.19, 0.6958), (-4.517, 4.193, -0.6958), (-4.517, 4.19, 0.6958), (8.195e-07, 5.712, 0.0), (0.0, -0.6322, -1.984), (-7.249e-07, -0.6598, 2.121), (2.707, -0.9493, 0.0), (-2.707, -0.9493, 0.0), (-0.5013, -5.901, 2.466), (0.5013, -5.901, 2.466), (0.5013, -5.901, -2.466), (-0.5013, -5.901, -2.466), (-3.106, -5.844, -0.5085), (-3.106, -5.844, 0.5085), (3.106, -5.844, 0.5085), (3.106, -5.844, -0.5085), (3.152e-07, 5.051, -1.197), (2.206e-07, 3.37, -1.718), (6.304e-07, 5.051, 1.334), (-2.206e-07, 3.342, 1.992), (3.924, 3.053, 0.0), (-3.924, 3.053, 0.0), (-4.733, 5.051, 0.3392), (-4.733, 5.051, -0.3392), (4.733, 5.051, -0.3392), (4.733, 5.051, 0.3392), (0.5245, 6.916, 1.091), (0.349, 5.461, 0.2892), (-0.349, 5.461, 0.2892), (-0.5245, 6.916, 1.091), (0.4609, 5.858, 1.568), (0.349, 5.017, 0.8703), (-0.349, 5.017, 0.8703), (-0.4609, 5.858, 1.568), (-1.076, 6.048, 2.051), (1.076, 6.048, 2.051), (-0.9052, 5.791, 3.926), (0.9052, 5.791, 3.926), (1.115, 6.929, 4.117), (-1.115, 6.929, 4.117), (-0.4949, 5.782, 6.493), (0.4949, 5.782, 6.493), (-0.4949, 5.062, 6.213), (0.4949, 5.062, 6.213), (-1.219, 8.208, 1.74), (-0.7835, 8.607, 1.462), (0.7835, 8.607, 1.462), (1.219, 8.208, 1.74), (-0.6512, 9.207, 1.864), (0.6512, 9.207, 1.864), (-0.5984, 9.154, 4.455), (0.5984, 9.154, 4.455), (1.267, 8.822, 2.215), (1.07, 8.661, 4.507), (-1.267, 8.822, 2.215), (-1.07, 8.661, 4.507), (1.127, 10.18, 2.432), (1.127, 10.11, 4.7), (1.547, 9.819, 4.661), (1.547, 9.958, 2.616), (-1.127, 10.18, 2.432), (-1.127, 10.11, 4.7), (-1.547, 9.819, 4.661), (-1.547, 9.958, 2.616), (-1.238, 11.1, 3.745), (-1.238, 11.15, 4.91), (-1.543, 10.95, 4.914), (-1.543, 10.93, 3.847), (1.238, 11.1, 3.745), (1.238, 11.15, 4.91), (1.543, 10.95, 4.914), (1.543, 10.93, 3.847), (0.988, 10.7, 0.09423), (2.18, 5.066, -1.941), (-2.18, 5.066, -1.941), (-0.988, 10.7, 0.09423), (1.159, 10.56, 0.7968), (2.654, 5.88, -0.07578), (-2.654, 5.88, -0.07578), (-1.159, 10.56, 0.7968), (0.9193, 5.851, -0.1005), (-0.9193, 5.851, -0.1005), (0.4179, 10.7, 0.8369), (-0.4179, 10.7, 0.8369), (3.566, 4.427, 1.956), (1.561, 4.427, 1.956), (-3.566, 4.427, 1.956), (-1.561, 4.427, 1.956), (-1.566, 9.606, 1.053), (-2.009, 8.533, 1.26), (-2.452, 7.461, 1.467), (-2.894, 6.388, 1.674), (-3.337, 5.315, 1.882), (-0.6126, 9.606, 1.053), (-0.7887, 8.533, 1.26), (-0.9647, 7.461, 1.467), (-1.141, 6.388, 1.674), (-1.317, 5.315, 1.882), (0.6126, 9.606, 1.053), (0.7887, 8.533, 1.26), (0.9647, 7.461, 1.467), (1.141, 6.388, 1.674), (1.317, 5.315, 1.882), (1.566, 9.606, 1.053), (2.009, 8.533, 1.26), (2.452, 7.461, 1.467), (2.894, 6.388, 1.674), (3.337, 5.315, 1.882), (4.367, 5.423, -0.5763), (1.847, -3.918, -1.798), (-1.847, -3.918, -1.798), (-4.367, 5.423, -0.5763), (4.367, 5.423, 0.582), (1.847, -3.921, 1.801), (-1.847, -3.921, 1.801), (-4.367, 5.423, 0.582), (2.687, 1.781, -1.759), (-2.687, 1.781, -1.759), (2.687, 1.745, 1.799), (-2.687, 1.745, 1.799), (-3.086, -8.174, -2.594), (-3.086, -8.174, 2.594), (3.086, -8.174, -2.594), (3.086, -8.174, 2.594), (-1.08, -8.188, 3.085), (1.08, -8.188, 3.085), (-1.08, -8.188, -3.085), (1.08, -8.188, -3.085), (-4.05, -8.089, -1.017), (-4.05, -8.089, 1.017), (4.05, -8.089, -1.017), (4.05, -8.089, 1.017), (-1.498, -19.59, 2.064), (-1.288, -20.34, 2.574), (-2.496, -20.34, 2.574), (-2.322, -19.59, 2.064), (2.322, -19.59, 2.064), (2.496, -20.34, 2.574), (1.288, -20.34, 2.574), (1.498, -19.59, 2.064), (2.653, -20.31, 0.7562), (2.433, -20.26, -0.6616), (1.365, -20.26, -0.6616), (1.135, -20.31, 0.7562), (-1.135, -20.31, 0.7562), (-1.365, -20.26, -0.6616), (-2.433, -20.26, -0.6616), (-2.653, -20.31, 0.7562), (-1.432, -18.91, 0.7411), (-1.449, -18.62, -0.5037), (-2.467, -18.74, -0.5037), (-2.495, -18.98, 0.7411), (2.497, -18.97, 0.7411), (2.471, -18.73, -0.5037), (1.446, -18.63, -0.5037), (1.43, -18.92, 0.7411), (2.868, -10.24, 0.6868), (0.9585, -10.12, 0.6868), (1.105, -9.928, -0.7889), (2.721, -10.02, -0.7889), (-0.9628, -10.11, 0.6868), (-2.864, -10.25, 0.6868), (-1.109, -9.919, -0.7889), (-2.717, -10.03, -0.7889), (-0.8888, -7.953, 1.041), (-0.8888, -7.953, -1.15), (0.8888, -7.953, 1.041), (0.8888, -7.953, -1.15), (2.95, -7.953, 1.041), (2.95, -7.953, -1.15), (-2.95, -7.953, 1.041), (-2.95, -7.953, -1.15), (4.139, 4.274, -1.165), (-4.139, 4.274, -1.165), (4.139, 4.268, 1.205), (-4.139, 4.268, 1.205), (-0.8499, -13.92, 0.5767), (-1.008, -12.94, -0.9256), (-2.931, -14.73, 0.5767), (-2.775, -13.62, -0.9256), (2.957, -14.67, 0.5767), (2.797, -13.57, -0.9256), (0.8239, -13.99, 0.5767), (0.9859, -12.99, -0.9256), (1.915, -9.962, 1.79), (-1.915, -9.962, 1.79), (-1.89, -14.81, 1.163), (1.89, -14.81, 1.163), (-4.287e-08, -3.747, -2.007), (5.358e-07, 5.547, -0.8622), (-9.456e-07, -3.751, 2.029), (9.929e-07, 5.547, 0.8964), (2.438, -3.782, 1.716e-08), (-2.438, -3.782, 1.716e-08), (1.852e-07, 1.859, -2.01), (-4.61e-07, 1.818, 2.249), (3.359, 1.384, 0.0), (-3.359, 1.384, 0.0), (2.6e-07, 4.301, -1.363), (1.024e-07, 4.294, 1.602), (4.387, 4.353, 0.0), (-4.387, 4.353, 0.0), (0.183, 7.52, 4.382), (0.183, 7.263, 4.425), (0.8472, 7.243, 4.273), (0.756, 7.55, 4.313), (-0.183, 7.52, 4.382), (-0.756, 7.55, 4.313), (-0.8472, 7.243, 4.273), (-0.183, 7.263, 4.425)], [], [(0, 206, 574, 205), (0, 205, 575, 204), (0, 204, 576, 207), (0, 207, 577, 206), (1, 208, 578, 211), (1, 211, 581, 210), (1, 210, 580, 209), (1, 209, 579, 208), (2, 205, 574, 213), (2, 213, 578, 208), (2, 208, 579, 212), (2, 212, 575, 205), (3, 204, 575, 212), (3, 212, 579, 209), (3, 209, 580, 214), (3, 214, 576, 204), (4, 207, 576, 214), (4, 214, 580, 210), (4, 210, 581, 215), (4, 215, 577, 207), (5, 216, 581, 211), (5, 211, 578, 217), (5, 217, 583, 218), (5, 218, 582, 216), (6, 221, 582, 218), (6, 218, 583, 219), (6, 219, 585, 220), (6, 220, 584, 221), (7, 224, 586, 222), (7, 222, 585, 219), (7, 219, 583, 224), (8, 221, 584, 223), (8, 223, 587, 225), (8, 225, 582, 221), (9, 229, 586, 226), (9, 226, 587, 227), (9, 227, 588, 228), (9, 228, 589, 229), (10, 227, 587, 223), (10, 223, 584, 230), (10, 230, 590, 231), (10, 231, 588, 227), (11, 233, 585, 222), (11, 222, 586, 229), (11, 229, 589, 232), (11, 232, 591, 233), (12, 230, 584, 220), (12, 220, 585, 233), (12, 233, 591, 234), (12, 234, 590, 230), (13, 234, 591, 232), (13, 232, 589, 228), (13, 228, 588, 231), (13, 231, 590, 234), (14, 235, 582, 236), (14, 236, 592, 237), (14, 237, 593, 238), (14, 238, 577, 235), (15, 216, 582, 235), (15, 235, 577, 215), (15, 215, 581, 216), (16, 239, 574, 240), (16, 240, 594, 241), (16, 241, 595, 242), (16, 242, 583, 239), (17, 213, 574, 239), (17, 239, 583, 217), (17, 217, 578, 213), (18, 243, 593, 244), (18, 244, 596, 245), (18, 245, 597, 246), (18, 246, 594, 243), (19, 240, 574, 206), (19, 206, 577, 238), (19, 238, 593, 243), (19, 243, 594, 240), (20, 247, 597, 245), (20, 245, 596, 248), (20, 248, 598, 249), (20, 249, 599, 247), (21, 250, 586, 224), (21, 224, 583, 242), (21, 242, 595, 251), (21, 251, 600, 250), (22, 252, 601, 253), (22, 253, 586, 250), (22, 250, 600, 252), (23, 236, 582, 225), (23, 225, 587, 254), (23, 254, 602, 255), (23, 255, 592, 236), (24, 254, 587, 256), (24, 256, 603, 257), (24, 257, 602, 254), (25, 258, 601, 259), (25, 259, 599, 249), (25, 249, 598, 260), (25, 260, 603, 258), (26, 253, 601, 258), (26, 258, 603, 256), (27, 237, 592, 255), (27, 255, 602, 261), (27, 261, 596, 244), (27, 244, 593, 237), (28, 241, 594, 246), (28, 246, 597, 262), (28, 262, 600, 251), (28, 251, 595, 241), (29, 247, 599, 263), (29, 263, 605, 264), (29, 264, 604, 265), (29, 265, 597, 247), (30, 259, 601, 266), (30, 266, 606, 267), (30, 267, 605, 263), (30, 263, 599, 259), (31, 252, 600, 268), (31, 268, 607, 269), (31, 269, 606, 266), (31, 266, 601, 252), (32, 262, 597, 265), (32, 265, 604, 270), (32, 270, 607, 268), (32, 268, 600, 262), (33, 271, 598, 248), (33, 248, 596, 273), (33, 273, 608, 272), (33, 272, 609, 271), (34, 274, 603, 260), (34, 260, 598, 271), (34, 271, 609, 275), (34, 275, 610, 274), (35, 276, 602, 257), (35, 257, 603, 274), (35, 274, 610, 277), (35, 277, 611, 276), (36, 273, 596, 261), (36, 261, 602, 276), (36, 276, 611, 278), (36, 278, 608, 273), (37, 279, 609, 272), (37, 272, 608, 281), (37, 281, 612, 280), (37, 280, 613, 279), (38, 282, 610, 275), (38, 275, 609, 279), (38, 279, 613, 283), (38, 283, 614, 282), (39, 284, 611, 277), (39, 277, 610, 282), (39, 282, 614, 285), (39, 285, 615, 284), (40, 281, 608, 278), (40, 278, 611, 284), (40, 284, 615, 286), (40, 286, 612, 281), (41, 280, 612, 286), (41, 286, 615, 285), (41, 285, 614, 283), (41, 283, 613, 280), (42, 264, 605, 287), (42, 287, 617, 288), (42, 288, 616, 289), (42, 289, 604, 264), (43, 267, 606, 290), (43, 290, 618, 291), (43, 291, 617, 287), (43, 287, 605, 267), (44, 269, 607, 292), (44, 292, 619, 293), (44, 293, 618, 290), (44, 290, 606, 269), (45, 270, 604, 289), (45, 289, 616, 294), (45, 294, 619, 292), (45, 292, 607, 270), (46, 294, 616, 288), (46, 288, 617, 291), (46, 291, 618, 293), (46, 293, 619, 294), (47, 297, 620, 296), (47, 296, 621, 295), (47, 295, 622, 298), (47, 298, 623, 297), (48, 296, 620, 302), (48, 302, 624, 299), (48, 299, 625, 301), (48, 301, 621, 296), (49, 298, 622, 303), (49, 303, 626, 300), (49, 300, 627, 304), (49, 304, 623, 298), (50, 299, 624, 308), (50, 308, 630, 311), (50, 311, 628, 305), (50, 305, 625, 299), (51, 311, 630, 309), (51, 309, 631, 312), (51, 312, 629, 306), (51, 306, 628, 311), (52, 312, 631, 310), (52, 310, 627, 300), (52, 300, 626, 307), (52, 307, 629, 312), (53, 314, 628, 306), (53, 306, 629, 313), (53, 313, 622, 295), (53, 295, 621, 314), (54, 301, 625, 305), (54, 305, 628, 314), (54, 314, 621, 301), (55, 313, 629, 307), (55, 307, 626, 303), (55, 303, 622, 313), (56, 315, 620, 297), (56, 297, 623, 316), (56, 316, 631, 309), (56, 309, 630, 315), (57, 304, 627, 310), (57, 310, 631, 316), (57, 316, 623, 304), (58, 308, 624, 302), (58, 302, 620, 315), (58, 315, 630, 308), (59, 319, 628, 305), (59, 305, 625, 317), (59, 317, 632, 318), (59, 318, 633, 319), (60, 322, 626, 307), (60, 307, 629, 320), (60, 320, 635, 321), (60, 321, 634, 322), (61, 322, 634, 328), (61, 328, 640, 347), (61, 347, 626, 322), (62, 347, 640, 327), (62, 327, 639, 348), (62, 348, 626, 347), (63, 348, 639, 326), (63, 326, 638, 349), (63, 349, 626, 348), (64, 349, 638, 325), (64, 325, 637, 350), (64, 350, 626, 349), (65, 350, 637, 324), (65, 324, 636, 351), (65, 351, 626, 350), (66, 351, 636, 323), (66, 323, 627, 300), (66, 300, 626, 351), (67, 312, 631, 329), (67, 329, 641, 352), (67, 352, 629, 312), (68, 352, 641, 330), (68, 330, 642, 353), (68, 353, 629, 352), (69, 353, 642, 331), (69, 331, 643, 354), (69, 354, 629, 353), (70, 354, 643, 332), (70, 332, 644, 355), (70, 355, 629, 354), (71, 355, 644, 333), (71, 333, 645, 356), (71, 356, 629, 355), (72, 356, 645, 334), (72, 334, 635, 320), (72, 320, 629, 356), (73, 310, 627, 323), (73, 323, 636, 357), (73, 357, 641, 329), (73, 329, 631, 310), (74, 357, 636, 324), (74, 324, 637, 358), (74, 358, 642, 330), (74, 330, 641, 357), (75, 358, 637, 325), (75, 325, 638, 359), (75, 359, 643, 331), (75, 331, 642, 358), (76, 359, 638, 326), (76, 326, 639, 360), (76, 360, 644, 332), (76, 332, 643, 359), (77, 360, 639, 327), (77, 327, 640, 361), (77, 361, 645, 333), (77, 333, 644, 360), (78, 361, 640, 328), (78, 328, 634, 321), (78, 321, 635, 334), (78, 334, 645, 361), (79, 319, 633, 340), (79, 340, 650, 362), (79, 362, 628, 319), (80, 362, 650, 339), (80, 339, 649, 363), (80, 363, 628, 362), (81, 363, 649, 338), (81, 338, 648, 364), (81, 364, 628, 363), (82, 364, 648, 337), (82, 337, 647, 365), (82, 365, 628, 364), (83, 365, 647, 336), (83, 336, 646, 366), (83, 366, 628, 365), (84, 366, 646, 335), (84, 335, 630, 311), (84, 311, 628, 366), (85, 299, 624, 341), (85, 341, 651, 367), (85, 367, 625, 299), (86, 367, 651, 342), (86, 342, 652, 368), (86, 368, 625, 367), (87, 368, 652, 343), (87, 343, 653, 369), (87, 369, 625, 368), (88, 369, 653, 344), (88, 344, 654, 370), (88, 370, 625, 369), (89, 370, 654, 345), (89, 345, 655, 371), (89, 371, 625, 370), (90, 371, 655, 346), (90, 346, 632, 317), (90, 317, 625, 371), (91, 308, 630, 335), (91, 335, 646, 372), (91, 372, 651, 341), (91, 341, 624, 308), (92, 372, 646, 336), (92, 336, 647, 373), (92, 373, 652, 342), (92, 342, 651, 372), (93, 373, 647, 337), (93, 337, 648, 374), (93, 374, 653, 343), (93, 343, 652, 373), (94, 374, 648, 338), (94, 338, 649, 375), (94, 375, 654, 344), (94, 344, 653, 374), (95, 375, 649, 339), (95, 339, 650, 376), (95, 376, 655, 345), (95, 345, 654, 375), (96, 376, 650, 340), (96, 340, 633, 318), (96, 318, 632, 346), (96, 346, 655, 376), (97, 384, 669, 387), (97, 387, 672, 394), (97, 394, 662, 384), (98, 393, 673, 389), (98, 389, 671, 385), (98, 385, 661, 393), (99, 386, 670, 392), (99, 392, 675, 396), (99, 396, 657, 386), (100, 395, 674, 390), (100, 390, 668, 383), (100, 383, 658, 395), (101, 383, 668, 397), (101, 397, 676, 404), (101, 404, 658, 383), (102, 403, 677, 399), (102, 399, 669, 384), (102, 384, 662, 403), (103, 385, 671, 402), (103, 402, 679, 406), (103, 406, 661, 385), (104, 405, 678, 400), (104, 400, 670, 386), (104, 386, 657, 405), (105, 407, 683, 413), (105, 413, 682, 410), (105, 410, 681, 408), (105, 408, 680, 407), (106, 439, 699, 412), (106, 412, 683, 407), (106, 407, 680, 409), (106, 409, 696, 439), (107, 433, 696, 409), (107, 409, 680, 408), (107, 408, 681, 411), (107, 411, 692, 433), (108, 431, 692, 411), (108, 411, 681, 410), (108, 410, 682, 414), (108, 414, 695, 431), (109, 436, 695, 414), (109, 414, 682, 413), (109, 413, 683, 412), (109, 412, 699, 436), (110, 415, 687, 421), (110, 421, 686, 418), (110, 418, 685, 416), (110, 416, 684, 415), (111, 443, 703, 420), (111, 420, 687, 415), (111, 415, 684, 417), (111, 417, 700, 443), (112, 425, 700, 417), (112, 417, 684, 416), (112, 416, 685, 419), (112, 419, 688, 425), (113, 423, 688, 419), (113, 419, 685, 418), (113, 418, 686, 422), (113, 422, 691, 423), (114, 428, 691, 422), (114, 422, 686, 421), (114, 421, 687, 420), (114, 420, 703, 428), (115, 423, 691, 429), (115, 429, 690, 426), (115, 426, 689, 424), (115, 424, 688, 423), (116, 444, 700, 425), (116, 425, 688, 424), (116, 424, 689, 427), (116, 427, 701, 444), (117, 445, 701, 427), (117, 427, 689, 426), (117, 426, 690, 430), (117, 430, 702, 445), (118, 446, 702, 430), (118, 430, 690, 429), (118, 429, 691, 428), (118, 428, 703, 446), (119, 431, 695, 437), (119, 437, 694, 434), (119, 434, 693, 432), (119, 432, 692, 431), (120, 440, 696, 433), (120, 433, 692, 432), (120, 432, 693, 435), (120, 435, 697, 440), (121, 441, 697, 435), (121, 435, 693, 434), (121, 434, 694, 438), (121, 438, 698, 441), (122, 442, 698, 438), (122, 438, 694, 437), (122, 437, 695, 436), (122, 436, 699, 442), (123, 457, 718, 468), (123, 468, 719, 458), (123, 458, 711, 447), (123, 447, 709, 457), (124, 455, 717, 467), (124, 467, 716, 451), (124, 451, 704, 448), (124, 448, 707, 455), (125, 452, 714, 466), (125, 466, 715, 453), (125, 453, 706, 449), (125, 449, 705, 452), (126, 460, 713, 465), (126, 465, 712, 456), (126, 456, 708, 450), (126, 450, 710, 460), (127, 453, 715, 463), (127, 463, 717, 455), (127, 455, 707, 454), (127, 454, 706, 453), (128, 458, 719, 461), (128, 461, 713, 460), (128, 460, 710, 459), (128, 459, 711, 458), (129, 387, 669, 399), (129, 399, 677, 469), (129, 469, 672, 387), (130, 402, 671, 389), (130, 389, 673, 470), (130, 470, 679, 402), (131, 392, 670, 400), (131, 400, 678, 471), (131, 471, 675, 392), (132, 397, 668, 390), (132, 390, 674, 472), (132, 472, 676, 397), (133, 473, 672, 469), (133, 469, 677, 398), (133, 398, 676, 472), (133, 472, 674, 473), (134, 388, 672, 473), (134, 473, 674, 391), (134, 391, 675, 474), (134, 474, 673, 388), (135, 471, 678, 401), (135, 401, 679, 470), (135, 470, 673, 474), (135, 474, 675, 471), (136, 450, 708, 484), (136, 484, 724, 499), (136, 499, 725, 486), (136, 486, 710, 450), (137, 499, 724, 483), (137, 483, 696, 440), (137, 440, 697, 485), (137, 485, 725, 499), (138, 459, 710, 486), (138, 486, 725, 500), (138, 500, 727, 490), (138, 490, 711, 459), (139, 500, 725, 485), (139, 485, 697, 441), (139, 441, 698, 489), (139, 489, 727, 500), (140, 447, 711, 490), (140, 490, 727, 501), (140, 501, 726, 488), (140, 488, 709, 447), (141, 501, 727, 489), (141, 489, 698, 442), (141, 442, 699, 487), (141, 487, 726, 501), (142, 448, 704, 492), (142, 492, 728, 502), (142, 502, 729, 494), (142, 494, 707, 448), (143, 502, 728, 491), (143, 491, 700, 444), (143, 444, 701, 493), (143, 493, 729, 502), (144, 454, 707, 494), (144, 494, 729, 503), (144, 503, 731, 498), (144, 498, 706, 454), (145, 503, 729, 493), (145, 493, 701, 445), (145, 445, 702, 497), (145, 497, 731, 503), (146, 449, 706, 498), (146, 498, 731, 504), (146, 504, 730, 496), (146, 496, 705, 449), (147, 504, 731, 497), (147, 497, 702, 446), (147, 446, 703, 495), (147, 495, 730, 504), (148, 514, 732, 513), (148, 513, 716, 464), (148, 464, 714, 514), (149, 452, 705, 506), (149, 506, 732, 514), (149, 514, 714, 452), (150, 513, 732, 505), (150, 505, 704, 451), (150, 451, 716, 513), (151, 516, 733, 515), (151, 515, 712, 462), (151, 462, 718, 516), (152, 457, 709, 508), (152, 508, 733, 516), (152, 516, 718, 457), (153, 515, 733, 507), (153, 507, 708, 456), (153, 456, 712, 515), (154, 488, 726, 510), (154, 510, 734, 517), (154, 517, 733, 508), (154, 508, 709, 488), (155, 517, 734, 509), (155, 509, 724, 484), (155, 484, 708, 507), (155, 507, 733, 517), (156, 519, 734, 518), (156, 518, 699, 439), (156, 439, 696, 519), (157, 483, 724, 509), (157, 509, 734, 519), (157, 519, 696, 483), (158, 518, 734, 510), (158, 510, 726, 487), (158, 487, 699, 518), (159, 496, 730, 512), (159, 512, 735, 520), (159, 520, 732, 506), (159, 506, 705, 496), (160, 520, 735, 511), (160, 511, 728, 492), (160, 492, 704, 505), (160, 505, 732, 520), (161, 522, 735, 521), (161, 521, 703, 443), (161, 443, 700, 522), (162, 491, 728, 511), (162, 511, 735, 522), (162, 522, 700, 491), (163, 521, 735, 512), (163, 512, 730, 495), (163, 495, 703, 521), (164, 377, 656, 525), (164, 525, 737, 551), (164, 551, 739, 529), (164, 529, 660, 377), (165, 551, 737, 526), (165, 526, 659, 378), (165, 378, 663, 530), (165, 530, 739, 551), (166, 379, 657, 523), (166, 523, 736, 552), (166, 552, 742, 535), (166, 535, 664, 379), (167, 552, 736, 524), (167, 524, 658, 380), (167, 380, 665, 536), (167, 536, 742, 552), (168, 382, 662, 528), (168, 528, 738, 553), (168, 553, 743, 538), (168, 538, 667, 382), (169, 553, 738, 527), (169, 527, 661, 381), (169, 381, 666, 537), (169, 537, 743, 553), (170, 381, 661, 532), (170, 532, 740, 554), (170, 554, 744, 540), (170, 540, 666, 381), (171, 554, 740, 531), (171, 531, 657, 379), (171, 379, 664, 539), (171, 539, 744, 554), (172, 382, 667, 542), (172, 542, 745, 555), (172, 555, 741, 534), (172, 534, 662, 382), (173, 555, 745, 541), (173, 541, 665, 380), (173, 380, 658, 533), (173, 533, 741, 555), (174, 557, 738, 556), (174, 556, 672, 388), (174, 388, 673, 557), (175, 393, 661, 527), (175, 527, 738, 557), (175, 557, 673, 393), (176, 556, 738, 528), (176, 528, 662, 394), (176, 394, 672, 556), (177, 559, 736, 558), (177, 558, 675, 391), (177, 391, 674, 559), (178, 395, 658, 524), (178, 524, 736, 559), (178, 559, 674, 395), (179, 558, 736, 523), (179, 523, 657, 396), (179, 396, 675, 558), (180, 561, 741, 560), (180, 560, 676, 398), (180, 398, 677, 561), (181, 403, 662, 534), (181, 534, 741, 561), (181, 561, 677, 403), (182, 560, 741, 533), (182, 533, 658, 404), (182, 404, 676, 560), (183, 563, 740, 562), (183, 562, 679, 401), (183, 401, 678, 563), (184, 405, 657, 531), (184, 531, 740, 563), (184, 563, 678, 405), (185, 562, 740, 532), (185, 532, 661, 406), (185, 406, 679, 562), (186, 564, 737, 525), (186, 525, 656, 475), (186, 475, 720, 543), (186, 543, 746, 564), (187, 564, 746, 544), (187, 544, 721, 477), (187, 477, 659, 526), (187, 526, 737, 564), (188, 476, 664, 535), (188, 535, 742, 565), (188, 565, 746, 543), (188, 543, 720, 476), (189, 565, 742, 536), (189, 536, 665, 478), (189, 478, 721, 544), (189, 544, 746, 565), (190, 481, 723, 546), (190, 546, 747, 566), (190, 566, 739, 530), (190, 530, 663, 481), (191, 566, 747, 545), (191, 545, 722, 479), (191, 479, 660, 529), (191, 529, 739, 566), (192, 482, 667, 538), (192, 538, 743, 567), (192, 567, 747, 546), (192, 546, 723, 482), (193, 567, 743, 537), (193, 537, 666, 480), (193, 480, 722, 545), (193, 545, 747, 567), (194, 480, 666, 540), (194, 540, 744, 568), (194, 568, 748, 548), (194, 548, 722, 480), (195, 568, 744, 539), (195, 539, 664, 476), (195, 476, 720, 547), (195, 547, 748, 568), (196, 482, 723, 550), (196, 550, 749, 569), (196, 569, 745, 542), (196, 542, 667, 482), (197, 569, 749, 549), (197, 549, 721, 478), (197, 478, 665, 541), (197, 541, 745, 569), (198, 571, 749, 570), (198, 570, 663, 378), (198, 378, 659, 571), (199, 477, 721, 549), (199, 549, 749, 571), (199, 571, 659, 477), (200, 570, 749, 550), (200, 550, 723, 481), (200, 481, 663, 570), (201, 573, 748, 572), (201, 572, 656, 377), (201, 377, 660, 573), (202, 479, 722, 548), (202, 548, 748, 573), (202, 573, 660, 479), (203, 547, 720, 475), (203, 475, 656, 572), (203, 572, 748, 547), (226, 751, 750, 26), (586, 752, 751, 226), (253, 753, 752, 586), (26, 750, 753, 253), (750, 751, 752, 753), (256, 755, 754, 26), (587, 756, 755, 256), (226, 757, 756, 587), (26, 754, 757, 226), (754, 755, 756, 757)])
me_body.polygons.foreach_set('use_smooth', [True] * 748)
me_body.polygons.foreach_set('material_index', [1, 1, 1, 1, 1, 1, 1, 1, 1, 1, 1, 1, 1, 1, 1, 1, 1, 1, 1, 1, 1, 1, 1, 1, 1, 1, 1, 1, 1, 1, 1, 1, 1, 1, 1, 1, 1, 1, 1, 1, 1, 1, 1, 1, 1, 1, 1, 1, 1, 1, 1, 1, 1, 1, 1, 1, 1, 1, 1, 1, 1, 1, 1, 1, 1, 1, 1, 1, 1, 1, 1, 1, 1, 1, 1, 1, 1, 1, 1, 1, 1, 1, 1, 1, 1, 1, 1, 1, 1, 1, 1, 1, 1, 1, 1, 1, 1, 1, 1, 1, 1, 1, 1, 1, 1, 1, 1, 1, 1, 1, 1, 1, 1, 1, 1, 1, 1, 1, 1, 1, 1, 1, 1, 1, 1, 1, 1, 1, 1, 1, 1, 1, 1, 1, 1, 1, 1, 1, 1, 1, 1, 1, 1, 1, 1, 1, 1, 1, 1, 1, 1, 1, 1, 1, 1, 1, 1, 1, 1, 1, 1, 1, 1, 1, 1, 1, 1, 1, 1, 1, 1, 1, 1, 1, 1, 1, 1, 1, 1, 1, 0, 0, 0, 0, 0, 0, 0, 0, 0, 0, 0, 0, 0, 0, 0, 0, 0, 0, 0, 0, 0, 0, 0, 0, 0, 0, 0, 0, 0, 0, 0, 0, 0, 0, 0, 0, 0, 0, 0, 0, 0, 0, 0, 0, 0, 0, 0, 0, 0, 0, 0, 0, 2, 2, 2, 0, 0, 0, 2, 2, 2, 0, 0, 0, 2, 2, 2, 0, 0, 0, 0, 0, 0, 2, 2, 2, 0, 0, 0, 2, 2, 2, 0, 0, 0, 2, 2, 2, 0, 0, 0, 0, 2, 2, 2, 2, 0, 0, 0, 0, 2, 2, 2, 2, 0, 0, 0, 0, 2, 2, 2, 2, 2, 2, 2, 0, 0, 0, 2, 2, 2, 0, 0, 0, 2, 2, 2, 0, 0, 0, 0, 0, 0, 2, 2, 2, 0, 0, 0, 2, 2, 2, 0, 0, 0, 2, 2, 2, 0, 0, 0, 0, 2, 2, 2, 2, 0, 0, 0, 0, 2, 2, 2, 2, 0, 0, 0, 0, 2, 2, 2, 2, 0, 0, 0, 0, 0, 0, 0, 0, 0, 0, 0, 0, 0, 0, 0, 0, 0, 0, 0, 0, 0, 0, 0, 0, 1, 1, 1, 1, 1, 1, 1, 1, 1, 1, 1, 1, 1, 1, 1, 1, 1, 1, 1, 1, 1, 1, 1, 1, 1, 1, 1, 1, 1, 1, 1, 1, 1, 1, 1, 1, 1, 1, 1, 1, 1, 1, 1, 1, 1, 1, 1, 1, 1, 1, 1, 1, 1, 1, 1, 1, 1, 1, 1, 1, 1, 1, 1, 1, 1, 1, 1, 1, 1, 1, 1, 1, 1, 1, 1, 1, 1, 1, 1, 1, 1, 1, 1, 1, 1, 1, 1, 1, 1, 1, 1, 1, 1, 1, 1, 1, 0, 0, 0, 0, 0, 0, 0, 0, 0, 0, 0, 0, 0, 0, 0, 0, 0, 0, 0, 0, 0, 0, 0, 0, 1, 1, 1, 1, 1, 1, 1, 1, 1, 1, 1, 1, 1, 1, 1, 1, 1, 1, 1, 1, 1, 1, 1, 1, 1, 1, 1, 1, 1, 1, 1, 1, 1, 1, 1, 1, 1, 1, 1, 1, 1, 1, 1, 1, 1, 1, 1, 1, 1, 1, 1, 1, 1, 1, 1, 1, 1, 1, 1, 1, 1, 1, 1, 1, 1, 1, 1, 1, 1, 1, 1, 1, 1, 1, 1, 1, 1, 1, 1, 1, 1, 1, 1, 1, 1, 1, 1, 1, 1, 1, 1, 1, 1, 1, 1, 1, 1, 1, 1, 1, 1, 1, 1, 1, 1, 1, 1, 1, 1, 1, 1, 1, 1, 1, 1, 1, 1, 1, 1, 1, 1, 1, 1, 1, 1, 1, 1, 1, 1, 1, 1, 1, 1, 1, 1, 1, 1, 1, 1, 1, 0, 0, 0, 0, 0, 0, 0, 0, 0, 0, 0, 0, 0, 0, 0, 0, 0, 0, 0, 0, 0, 0, 0, 0, 0, 0, 0, 0, 0, 0, 0, 0, 0, 0, 0, 0, 1, 1, 1, 1, 1, 1, 1, 1, 1, 1, 1, 1, 1, 1, 1, 1, 1, 1, 1, 1, 1, 1, 1, 1, 1, 1, 1, 1, 1, 1, 1, 1, 1, 1, 1, 1, 1, 1, 1, 1, 1, 1, 1, 1, 1, 1, 1, 1, 1, 1, 1, 1, 1, 1, 1, 1, 1, 1, 1, 1, 1, 1, 1, 1, 1, 1, 1, 1, 1, 1, 3, 1, 1, 1, 1, 3])
me_body.materials.append(mat_cloth_default)
me_body.materials.append(mat_skin_default)
me_body.materials.append(mat_cloth2_default)
me_body.materials.append(mat_eye_default)
me_body.use_remesh_preserve_volume = False
me_body.use_remesh_preserve_attributes = False
me_body.use_mirror_vertex_groups = False
me_body.update()
me_anubis_bound = bpy.data.meshes.new('Anubis.bound')
me_anubis_bound.from_pydata([(-0.7478, 11.98, -1.809), (-0.7478, 0.007889, -1.45), (-3.083, 0.007889, -1.45), (-3.083, 11.98, -1.809), (-0.7478, 11.98, 1.245), (-0.7478, 0.007888, 0.8858), (-3.083, 0.007889, 0.8858), (-3.083, 11.98, 1.245), (0.8193, 11.98, 1.245), (0.8193, 0.007889, 0.8858), (3.155, 0.007888, 0.8858), (3.155, 11.98, 1.245), (0.8193, 11.98, -1.809), (0.8193, 0.007889, -1.45), (3.155, 0.007889, -1.45), (3.155, 11.98, -1.809), (3.45, 27.56, -2.032), (3.45, 12.06, -2.032), (-3.45, 12.06, -2.032), (-3.45, 27.56, -2.032), (3.45, 27.56, 2.032), (3.45, 12.06, 2.032), (-3.45, 12.06, 2.032), (-3.45, 27.56, 2.032), (-3.45, 30.98, -2.032), (-3.45, 30.98, 2.032), (3.45, 30.98, -2.032), (3.45, 30.98, 2.032)], [], [(0, 1, 2, 3), (4, 7, 6, 5), (0, 4, 5, 1), (1, 5, 6, 2), (2, 6, 7, 3), (4, 0, 3, 7), (11, 15, 12, 8), (13, 9, 8, 12), (14, 10, 9, 13), (15, 11, 10, 14), (11, 8, 9, 10), (15, 14, 13, 12), (18, 19, 16, 17), (20, 23, 22, 21), (16, 20, 21, 17), (17, 21, 22, 18), (18, 22, 23, 19), (19, 23, 25, 24), (20, 16, 26, 27), (23, 20, 27, 25), (16, 19, 24, 26), (24, 25, 27, 26)])
me_anubis_bound.materials.append(mat_cloth2_default)
me_anubis_bound.use_remesh_preserve_volume = False
me_anubis_bound.use_remesh_preserve_attributes = False
me_anubis_bound.use_mirror_vertex_groups = False
me_anubis_bound.update()
arm_armature = bpy.data.armatures.new('Armature')  # bones are not reproduced

# ---- objects
ob_armature = bpy.data.objects.new('Armature', arm_armature)
ob_armr = bpy.data.objects.new('ArmR', me_armr)
ob_arml = bpy.data.objects.new('ArmL', me_arml)
ob_body = bpy.data.objects.new('Body', me_body)
ob_anubis_bound = bpy.data.objects.new('Anubis.bound', me_anubis_bound)

# ---- transforms, parenting, visibility, modifiers, constraints
ob_armature.location = (0.0, 0.0, 0.0)
ob_armature.lock_rotations_4d = False
ob_armature.empty_display_type = 'ARROWS'
ob_armature.color = (0.0, 0.0, 0.0, 1.0)
ob_armature.show_in_front = True
ob_armature.lineart.crease_threshold = 0.0
ob_armr.location = (-10.06, 24.62, -0.2318)
ob_armr.lock_rotations_4d = False
ob_armr.empty_display_type = 'ARROWS'
ob_armr.color = (0.0, 0.0, 0.0, 1.0)
ob_armr.lineart.crease_threshold = 0.0
_vg = ob_armr.vertex_groups.new(name='ArmR')
_vg.add([0, 1, 2, 3, 4, 5, 6, 7, 8, 9, 10, 11, 12, 13, 14, 15, 16, 17, 18, 19, 20, 21, 22, 23, 24, 25, 26, 27, 28, 29, 30, 31, 32, 33, 34, 35, 36, 37, 38, 39, 40, 41, 42, 43, 44, 45, 46, 47, 48, 49, 50, 51, 52, 53, 54, 55, 56, 57, 58, 59, 60, 61, 62, 63, 64, 65, 66, 67, 68, 69, 70, 71, 72, 73, 74, 75, 76, 77, 78, 79, 80, 81, 82, 83, 84, 85, 86, 87, 88, 89, 90, 91, 92, 93, 94, 95, 96, 97, 98, 99, 100, 101, 102, 103, 104, 105, 106, 107, 108, 109, 110, 111, 112, 113, 114, 115, 116, 117, 118, 119, 120, 121, 122, 123, 124, 125, 126, 127, 128, 129, 130, 131, 132, 133, 134, 135, 136, 137, 138, 139, 140, 141, 142, 143, 144, 145, 146, 147], 1.0, 'REPLACE')
_m = ob_armr.modifiers.new('EdgeSplit', 'EDGE_SPLIT')
_m.split_angle = 1.047
_m = ob_armr.modifiers.new('Armature', 'ARMATURE')
_m.object = ob_armature
_m.use_deform_preserve_volume = True
ob_arml.location = (10.06, 24.62, -0.2318)
ob_arml.lock_rotations_4d = False
ob_arml.empty_display_type = 'ARROWS'
ob_arml.color = (0.0, 0.0, 0.0, 1.0)
ob_arml.lineart.crease_threshold = 0.0
_vg = ob_arml.vertex_groups.new(name='ArmL')
_vg.add([0, 1, 2, 3, 4, 5, 6, 7, 8, 9, 10, 11, 12, 13, 14, 15, 16, 17, 18, 19, 20, 21, 22, 23, 24, 25, 26, 27, 28, 29, 30, 31, 32, 33, 34, 35, 36, 37, 38, 39, 40, 41, 42, 43, 44, 45, 46, 47, 48, 49, 50, 51, 52, 53, 54, 55, 56, 57, 58, 59, 60, 61, 62, 63, 64, 65, 66, 67, 68, 69, 70, 71, 72, 73, 74, 75, 76, 77, 78, 79, 80, 81, 82, 83, 84, 85, 86, 87, 88, 89, 90, 91, 92, 93, 94, 95, 96, 97, 98, 99, 100, 101, 102, 103, 104, 105, 106, 107, 108, 109, 110, 111, 112, 113, 114, 115, 116, 117, 118, 119, 120, 121, 122, 123, 124, 125, 126, 127, 128, 129, 130, 131, 132, 133, 134, 135, 136, 137, 138, 139, 140, 141, 142, 143, 144, 145, 146, 147], 1.0, 'REPLACE')
_m = ob_arml.modifiers.new('EdgeSplit', 'EDGE_SPLIT')
_m.split_angle = 1.047
_m = ob_arml.modifiers.new('Armature', 'ARMATURE')
_m.object = ob_armature
_m.use_deform_preserve_volume = True
ob_body.location = (0.0002158, 20.35, -0.4818)
ob_body.lock_rotations_4d = False
ob_body.empty_display_type = 'ARROWS'
ob_body.color = (0.0, 0.0, 0.0, 1.0)
ob_body.lineart.crease_threshold = 0.0
_vg = ob_body.vertex_groups.new(name='Body')
_vg.add([0, 1, 2, 3, 4, 5, 6, 7, 8, 9, 10, 11, 12, 13, 14, 15, 16, 17, 18, 19, 20, 21, 22, 23, 24, 25, 26, 27, 28, 29, 30, 31, 32, 33, 34, 35, 36, 37, 38, 39, 40, 41, 42, 43, 44, 45, 46, 47, 48, 49, 50, 51, 52, 53, 54, 55, 56, 57, 58, 59, 60, 61, 62, 63, 64, 65, 66, 67, 68, 69, 70, 71, 72, 73, 74, 75, 76, 77, 78, 79, 80, 81, 82, 83, 84, 85, 86, 87, 88, 89, 90, 91, 92, 93, 94, 95, 96, 97, 98, 99, 100, 101, 102, 103, 104, 105, 106, 107, 108, 109, 110, 111, 112, 113, 114, 115, 116, 117, 118, 119, 120, 121, 122, 123, 124, 125, 126, 127, 128, 129, 130, 131, 132, 133, 134, 135, 136, 137, 138, 139, 140, 141, 142, 143, 144, 145, 146, 147, 148, 149, 150, 151, 152, 153, 154, 155, 156, 157, 158, 159, 160, 161, 162, 163, 164, 165, 166, 167, 168, 169, 170, 171, 172, 173, 174, 175, 176, 177, 178, 179, 180, 181, 182, 183, 184, 185, 186, 187, 188, 189, 190, 191, 192, 193, 194, 195, 196, 197, 198, 199, 200, 201, 202, 203, 204, 205, 206, 207, 208, 209, 210, 211, 212, 213, 214, 215, 216, 217, 218, 219, 220, 221, 222, 223, 224, 225, 226, 227, 228, 229, 230, 231, 232, 233, 234, 235, 236, 237, 238, 239, 240, 241, 242, 243, 244, 245, 246, 247, 248, 249, 250, 251, 252, 253, 254, 255, 256, 257, 258, 259, 260, 261, 262, 263, 264, 265, 266, 267, 268, 269, 270, 271, 272, 273, 274, 275, 276, 277, 278, 279, 280, 281, 282, 283, 284, 285, 286, 287, 288, 289, 290, 291, 292, 293, 294, 295, 296, 297, 298, 299, 300, 301, 302, 303, 304, 305, 306, 307, 308, 309, 310, 311, 312, 313, 314, 315, 316, 317, 318, 319, 320, 321, 322, 323, 324, 325, 326, 327, 328, 329, 330, 331, 332, 333, 334, 335, 336, 337, 338, 339, 340, 341, 342, 343, 344, 345, 346, 347, 348, 349, 350, 351, 352, 353, 354, 355, 356, 357, 358, 359, 360, 361, 362, 363, 364, 365, 366, 367, 368, 369, 370, 371, 372, 373, 374, 375, 376, 377, 378, 379, 380, 381, 382, 383, 384, 385, 386, 387, 388, 389, 390, 391, 392, 393, 394, 395, 396, 397, 398, 399, 400, 401, 402, 403, 404, 405, 406, 407, 408, 409, 410, 411, 412, 413, 414, 415, 416, 417, 418, 419, 420, 421, 422, 423, 424, 425, 426, 427, 428, 429, 430, 431, 432, 433, 434, 435, 436, 437, 438, 439, 440, 441, 442, 443, 444, 445, 446, 447, 448, 449, 450, 451, 452, 453, 454, 455, 456, 457, 458, 459, 460, 461, 462, 463, 464, 465, 466, 467, 468, 469, 470, 471, 472, 473, 474, 475, 476, 477, 478, 479, 480, 481, 482, 483, 484, 485, 486, 487, 488, 489, 490, 491, 492, 493, 494, 495, 496, 497, 498, 499, 500, 501, 502, 503, 504, 505, 506, 507, 508, 509, 510, 511, 512, 513, 514, 515, 516, 517, 518, 519, 520, 521, 522, 523, 524, 525, 526, 527, 528, 529, 530, 531, 532, 533, 534, 535, 536, 537, 538, 539, 540, 541, 542, 543, 544, 545, 546, 547, 548, 549, 550, 551, 552, 553, 554, 555, 556, 557, 558, 559, 560, 561, 562, 563, 564, 565, 566, 567, 568, 569, 570, 571, 572, 573, 574, 575, 576, 577, 578, 579, 580, 581, 582, 583, 584, 585, 586, 587, 588, 589, 590, 591, 592, 593, 594, 595, 596, 597, 598, 599, 600, 601, 602, 603, 604, 605, 606, 607, 608, 609, 610, 611, 612, 613, 614, 615, 616, 617, 618, 619, 620, 621, 622, 623, 624, 625, 626, 627, 628, 629, 630, 631, 632, 633, 634, 635, 636, 637, 638, 639, 640, 641, 642, 643, 644, 645, 646, 647, 648, 649, 650, 651, 652, 653, 654, 655, 656, 657, 658, 659, 660, 661, 662, 663, 664, 665, 666, 667, 668, 669, 670, 671, 672, 673, 674, 675, 676, 677, 678, 679, 680, 681, 682, 683, 684, 685, 686, 687, 688, 689, 690, 691, 692, 693, 694, 695, 696, 697, 698, 699, 700, 701, 702, 703, 704, 705, 706, 707, 708, 709, 710, 711, 712, 713, 714, 715, 716, 717, 718, 719, 720, 721, 722, 723, 724, 725, 726, 727, 728, 729, 730, 731, 732, 733, 734, 735, 736, 737, 738, 739, 740, 741, 742, 743, 744, 745, 746, 747, 748, 749, 750, 751, 752, 753, 754, 755, 756, 757], 1.0, 'REPLACE')
_m = ob_body.modifiers.new('EdgeSplit', 'EDGE_SPLIT')
_m.split_angle = 1.047
_m = ob_body.modifiers.new('Armature', 'ARMATURE')
_m.object = ob_armature
_m.use_deform_preserve_volume = True
ob_anubis_bound.location = (0.0, 0.0, 0.0)
ob_anubis_bound.lock_rotations_4d = False
ob_anubis_bound.empty_display_type = 'ARROWS'
ob_anubis_bound.color = (0.0, 0.0, 0.0, 1.0)
ob_anubis_bound.lineart.crease_threshold = 0.0

# ---- collection membership
col_collection_1.objects.link(ob_armature)
col_collection_1.objects.link(ob_armr)
col_collection_1.objects.link(ob_arml)
col_collection_1.objects.link(ob_body)
col_collection_11.objects.link(ob_anubis_bound)

# ---- scene / render settings (as saved in the file)
scene.frame_start = 1; scene.frame_end = 250; scene.frame_set(1)
scene.render.engine = 'BLENDER_EEVEE_NEXT'
scene.render.image_settings.file_format = 'JPEG'
scene.render.image_settings.color_mode = 'RGB'
scene.render.image_settings.compression = 90
scene.render.resolution_x = 800
scene.render.resolution_y = 600
scene.render.pixel_aspect_x = 100.0
scene.render.pixel_aspect_y = 100.0
scene.render.fps = 25
scene.render.dither_intensity = 0.0
scene.render.use_compositing = False
scene.render.use_sequencer = False
scene.render.bake_margin = 2
scene.render.bake_bias = 0.0
scene.render.use_stamp_time = False
scene.render.use_stamp_date = False
scene.render.use_stamp_frame = False
scene.render.use_stamp_camera = False
scene.render.use_stamp_scene = False
scene.render.use_stamp_filename = False
scene.render.use_stamp_render_time = False
scene.render.stamp_font_size = 0
scene.cycles.use_denoising = False
scene.cycles.samples = 10
scene.cycles.sampling_pattern = 'TABULATED_SOBOL'
scene.cycles.light_sampling_threshold = 0.0
scene.cycles.use_adaptive_sampling = False
scene.cycles.use_light_tree = False
scene.cycles.blur_glossy = 0.0
scene.cycles.volume_bounces = 1
scene.cycles.pixel_filter_type = 'GAUSSIAN'
scene.cycles.sample_clamp_indirect = 0.0
scene.view_settings.view_transform = 'Raw'
bpy.context.view_layer.update()

# ---- added for rendering (the .blend has no active camera): camera
cam_auto = bpy.data.cameras.new('AutoCamera')
cam_auto.lens = 50.0
cam_auto.sensor_width = 36.0
cam_auto.clip_end = 1000.0
ob_auto_camera = bpy.data.objects.new('AutoCamera', cam_auto)
scene.collection.objects.link(ob_auto_camera)
ob_auto_camera.location = (54.5352, -51.8917, 46.3732)
ob_auto_camera.rotation_euler = (1.09748, -7.21219e-08, 0.694738)
scene.camera = ob_auto_camera
bpy.context.view_layer.update()
